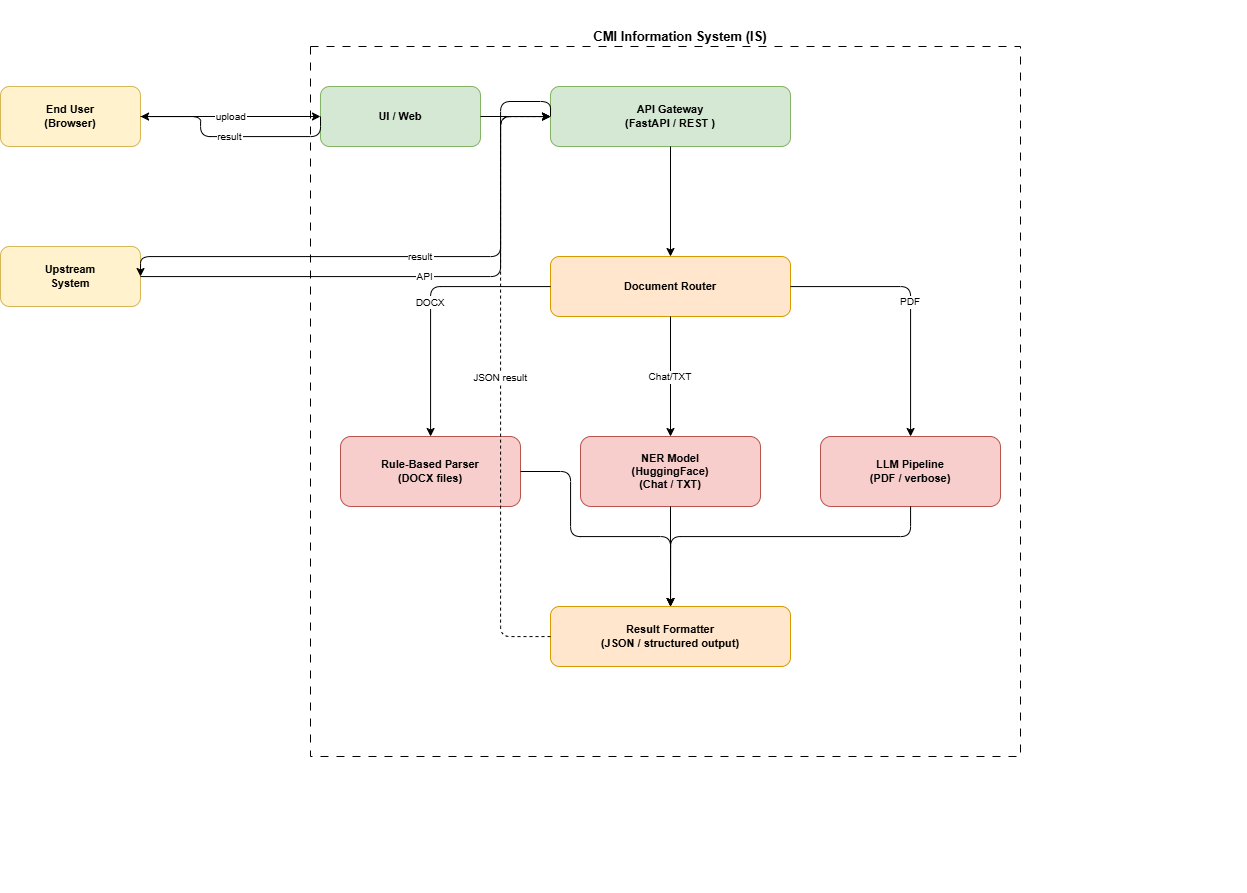

The diagram above was exported from draw.io. Its source (the exported page's mxGraphModel, read from the mxfile embedded in the PNG):
<mxGraphModel dx="1585" dy="865" grid="1" gridSize="10" guides="1" tooltips="1" connect="1" arrows="1" fold="1" page="1" pageScale="1" pageWidth="1654" pageHeight="1169" math="0" shadow="0">
  <root>
    <mxCell id="0" />
    <mxCell id="1" parent="0" />
    <mxCell id="2" parent="1" style="points=[[0,0],[0.5,0],[1,0],[1,0.5],[1,1],[0.5,1],[0,1],[0,0.5]];shape=mxgraph.lean_mapping.electronic_info_flow_edge;whiteSpace=wrap;fillColor=#dae8fc;strokeColor=#6c8ebf;fontSize=13;fontStyle=1;verticalAlign=top;spacingTop=6;" value="CMI Information System (IS)" vertex="1">
      <mxGeometry height="860" width="1100" x="190" y="70" as="geometry" />
    </mxCell>
    <mxCell id="10" parent="1" style="rounded=1;whiteSpace=wrap;fillColor=#fff2cc;strokeColor=#d6b656;fontStyle=1;fontSize=11;" value="End User&#10;(Browser)" vertex="1">
      <mxGeometry height="60" width="140" x="60" y="140" as="geometry" />
    </mxCell>
    <mxCell id="11" parent="1" style="rounded=1;whiteSpace=wrap;fillColor=#fff2cc;strokeColor=#d6b656;fontStyle=1;fontSize=11;" value="Upstream&#10;System" vertex="1">
      <mxGeometry height="60" width="140" x="60" y="300" as="geometry" />
    </mxCell>
    <mxCell id="20" parent="1" style="rounded=1;whiteSpace=wrap;fillColor=#d5e8d4;strokeColor=#82b366;fontStyle=1;fontSize=11;" value="UI / Web" vertex="1">
      <mxGeometry height="60" width="160" x="380" y="140" as="geometry" />
    </mxCell>
    <mxCell id="30" parent="1" style="rounded=1;whiteSpace=wrap;fillColor=#d5e8d4;strokeColor=#82b366;fontStyle=1;fontSize=11;" value="API Gateway&#10;(FastAPI / REST )" vertex="1">
      <mxGeometry height="60" width="240" x="610" y="140" as="geometry" />
    </mxCell>
    <mxCell id="40" parent="1" style="rounded=1;whiteSpace=wrap;fillColor=#ffe6cc;strokeColor=#d79b00;fontStyle=1;fontSize=11;" value="Document Router" vertex="1">
      <mxGeometry height="60" width="240" x="610" y="310" as="geometry" />
    </mxCell>
    <mxCell id="50" parent="1" style="rounded=1;whiteSpace=wrap;fillColor=#f8cecc;strokeColor=#b85450;fontStyle=1;fontSize=11;" value="Rule-Based Parser&#10;(DOCX files)" vertex="1">
      <mxGeometry height="70" width="180" x="400" y="490" as="geometry" />
    </mxCell>
    <mxCell id="51" parent="1" style="rounded=1;whiteSpace=wrap;fillColor=#f8cecc;strokeColor=#b85450;fontStyle=1;fontSize=11;" value="NER Model&#10;(HuggingFace)&#10;(Chat / TXT)" vertex="1">
      <mxGeometry height="70" width="180" x="640" y="490" as="geometry" />
    </mxCell>
    <mxCell id="52" parent="1" style="rounded=1;whiteSpace=wrap;fillColor=#f8cecc;strokeColor=#b85450;fontStyle=1;fontSize=11;" value="LLM Pipeline&#10;(PDF / verbose)" vertex="1">
      <mxGeometry height="70" width="180" x="880" y="490" as="geometry" />
    </mxCell>
    <mxCell id="60" parent="1" style="rounded=1;whiteSpace=wrap;fillColor=#ffe6cc;strokeColor=#d79b00;fontStyle=1;fontSize=11;" value="Result Formatter&#10;(JSON / structured output)" vertex="1">
      <mxGeometry height="60" width="240" x="610" y="660" as="geometry" />
    </mxCell>
    <mxCell id="100" edge="1" parent="1" source="10" style="edgeStyle=orthogonalEdgeStyle;fontSize=10;" target="20" value="upload">
      <mxGeometry relative="1" as="geometry" />
    </mxCell>
    <mxCell id="101" edge="1" parent="1" source="20" style="edgeStyle=orthogonalEdgeStyle;fontSize=10;exitX=0;exitY=0.5;exitDx=0;exitDy=0;entryX=1;entryY=0.5;entryDx=0;entryDy=0;" target="10" value="result">
      <mxGeometry relative="1" as="geometry">
        <Array as="points">
          <mxPoint x="380" y="190" />
          <mxPoint x="260" y="190" />
          <mxPoint x="260" y="170" />
          <mxPoint x="200" y="170" />
        </Array>
      </mxGeometry>
    </mxCell>
    <mxCell id="102" edge="1" parent="1" source="11" style="edgeStyle=orthogonalEdgeStyle;fontSize=10;" target="30" value="API">
      <mxGeometry relative="1" as="geometry">
        <Array as="points">
          <mxPoint x="200" y="330" />
          <mxPoint x="560" y="330" />
          <mxPoint x="560" y="170" />
          <mxPoint x="610" y="170" />
        </Array>
      </mxGeometry>
    </mxCell>
    <mxCell id="103" edge="1" parent="1" source="30" style="edgeStyle=orthogonalEdgeStyle;fontSize=10;exitX=0;exitY=0.5;exitDx=0;exitDy=0;entryX=1;entryY=0.5;entryDx=0;entryDy=0;" target="11" value="result">
      <mxGeometry relative="1" as="geometry">
        <Array as="points">
          <mxPoint x="560" y="155" />
          <mxPoint x="560" y="310" />
          <mxPoint x="200" y="310" />
        </Array>
      </mxGeometry>
    </mxCell>
    <mxCell id="104" edge="1" parent="1" source="20" style="edgeStyle=orthogonalEdgeStyle;" target="30" value="">
      <mxGeometry relative="1" as="geometry" />
    </mxCell>
    <mxCell id="105" edge="1" parent="1" source="30" style="edgeStyle=orthogonalEdgeStyle;" target="40" value="">
      <mxGeometry relative="1" as="geometry" />
    </mxCell>
    <mxCell id="106" edge="1" parent="1" source="40" style="edgeStyle=orthogonalEdgeStyle;fontSize=10;" target="50" value="DOCX">
      <mxGeometry relative="1" as="geometry" />
    </mxCell>
    <mxCell id="107" edge="1" parent="1" source="40" style="edgeStyle=orthogonalEdgeStyle;fontSize=10;" target="51" value="Chat/TXT">
      <mxGeometry relative="1" as="geometry" />
    </mxCell>
    <mxCell id="108" edge="1" parent="1" source="40" style="edgeStyle=orthogonalEdgeStyle;fontSize=10;" target="52" value="PDF">
      <mxGeometry relative="1" as="geometry" />
    </mxCell>
    <mxCell id="109" edge="1" parent="1" source="50" style="edgeStyle=orthogonalEdgeStyle;entryX=0.5;entryY=0;entryDx=0;entryDy=0;" target="60" value="">
      <mxGeometry relative="1" as="geometry">
        <Array as="points">
          <mxPoint x="630" y="525" />
          <mxPoint x="630" y="590" />
          <mxPoint x="730" y="590" />
        </Array>
      </mxGeometry>
    </mxCell>
    <mxCell id="110" edge="1" parent="1" source="51" style="edgeStyle=orthogonalEdgeStyle;" target="60" value="">
      <mxGeometry relative="1" as="geometry" />
    </mxCell>
    <mxCell id="111" edge="1" parent="1" source="52" style="edgeStyle=orthogonalEdgeStyle;" target="60" value="">
      <mxGeometry relative="1" as="geometry">
        <Array as="points">
          <mxPoint x="970" y="590" />
          <mxPoint x="730" y="590" />
        </Array>
      </mxGeometry>
    </mxCell>
    <mxCell id="113" edge="1" parent="1" source="60" style="edgeStyle=orthogonalEdgeStyle;fontSize=10;dashed=1;" target="30" value="JSON result">
      <mxGeometry relative="1" as="geometry">
        <Array as="points">
          <mxPoint x="560" y="690" />
          <mxPoint x="560" y="170" />
          <mxPoint x="610" y="170" />
        </Array>
      </mxGeometry>
    </mxCell>
    <mxCell id="MsGTJb-IqqCNKi_jy-9w-113" parent="1" style="whiteSpace=wrap;html=1;aspect=fixed;dashed=1;dashPattern=8 8;fillColor=none;" value="" vertex="1">
      <mxGeometry height="710" width="710" x="370" y="100" as="geometry" />
    </mxCell>
  </root>
</mxGraphModel>